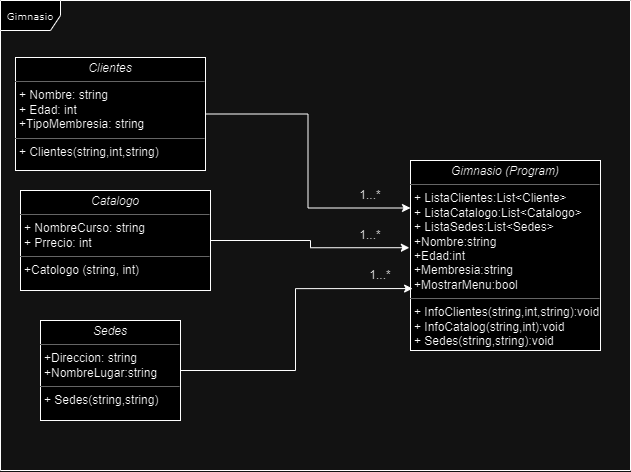

The diagram above was exported from draw.io. Its source (the exported page's mxGraphModel, read from the mxfile embedded in the PNG):
<mxGraphModel dx="1383" dy="535" grid="1" gridSize="10" guides="1" tooltips="1" connect="1" arrows="1" fold="1" page="1" pageScale="1" pageWidth="850" pageHeight="1100" background="none" math="0" shadow="0">
  <root>
    <mxCell id="0" />
    <mxCell id="1" parent="0" />
    <mxCell id="17acba5748e5396b-1" value="Gimnasio" style="shape=umlFrame;whiteSpace=wrap;html=1;rounded=0;shadow=0;comic=0;labelBackgroundColor=none;strokeWidth=1;fontFamily=Verdana;fontSize=10;align=center;" parent="1" vertex="1">
      <mxGeometry x="40" y="30" width="630" height="470" as="geometry" />
    </mxCell>
    <mxCell id="nfw84CPn0X5ZL7Nv2CCj-7" style="edgeStyle=orthogonalEdgeStyle;rounded=0;orthogonalLoop=1;jettySize=auto;html=1;entryX=0;entryY=0.25;entryDx=0;entryDy=0;" edge="1" parent="1" source="5d2195bd80daf111-18" target="nfw84CPn0X5ZL7Nv2CCj-3">
      <mxGeometry relative="1" as="geometry" />
    </mxCell>
    <mxCell id="5d2195bd80daf111-18" value="&lt;p style=&quot;margin:0px;margin-top:4px;text-align:center;&quot;&gt;&lt;i&gt;Clientes&lt;/i&gt;&lt;/p&gt;&lt;hr size=&quot;1&quot;&gt;&lt;p style=&quot;margin:0px;margin-left:4px;&quot;&gt;+ Nombre: string&lt;/p&gt;&lt;p style=&quot;margin:0px;margin-left:4px;&quot;&gt;+ Edad: int&lt;/p&gt;&lt;p style=&quot;margin:0px;margin-left:4px;&quot;&gt;+TipoMembresia: string&lt;/p&gt;&lt;hr size=&quot;1&quot;&gt;&lt;p style=&quot;margin:0px;margin-left:4px;&quot;&gt;+ Clientes(string,int,string)&lt;/p&gt;" style="verticalAlign=top;align=left;overflow=fill;fontSize=12;fontFamily=Helvetica;html=1;rounded=0;shadow=0;comic=0;labelBackgroundColor=none;strokeWidth=1" parent="1" vertex="1">
      <mxGeometry x="55" y="87" width="190" height="113" as="geometry" />
    </mxCell>
    <mxCell id="5d2195bd80daf111-19" value="&lt;p style=&quot;margin:0px;margin-top:4px;text-align:center;&quot;&gt;&lt;i&gt;Sedes&lt;/i&gt;&lt;/p&gt;&lt;hr size=&quot;1&quot;&gt;&lt;p style=&quot;margin:0px;margin-left:4px;&quot;&gt;+Direccion: string&lt;/p&gt;&lt;p style=&quot;margin:0px;margin-left:4px;&quot;&gt;+NombreLugar:string&lt;/p&gt;&lt;hr size=&quot;1&quot;&gt;&lt;p style=&quot;margin:0px;margin-left:4px;&quot;&gt;+ Sedes(string,string)&lt;br&gt;&lt;/p&gt;" style="verticalAlign=top;align=left;overflow=fill;fontSize=12;fontFamily=Helvetica;html=1;rounded=0;shadow=0;comic=0;labelBackgroundColor=none;strokeWidth=1" parent="1" vertex="1">
      <mxGeometry x="80" y="350" width="140" height="100" as="geometry" />
    </mxCell>
    <mxCell id="5d2195bd80daf111-20" value="&lt;p style=&quot;margin:0px;margin-top:4px;text-align:center;&quot;&gt;&lt;i&gt;Catalogo&lt;/i&gt;&lt;/p&gt;&lt;hr size=&quot;1&quot;&gt;&lt;p style=&quot;margin:0px;margin-left:4px;&quot;&gt;+ NombreCurso&lt;span style=&quot;background-color: initial;&quot;&gt;: string&lt;/span&gt;&lt;/p&gt;&lt;p style=&quot;margin:0px;margin-left:4px;&quot;&gt;+ Prrecio: int&lt;/p&gt;&lt;hr size=&quot;1&quot;&gt;&lt;p style=&quot;margin:0px;margin-left:4px;&quot;&gt;+Catologo (string, int)&lt;br&gt;&lt;/p&gt;" style="verticalAlign=top;align=left;overflow=fill;fontSize=12;fontFamily=Helvetica;html=1;rounded=0;shadow=0;comic=0;labelBackgroundColor=none;strokeWidth=1" parent="1" vertex="1">
      <mxGeometry x="60" y="220" width="190" height="100" as="geometry" />
    </mxCell>
    <mxCell id="nfw84CPn0X5ZL7Nv2CCj-3" value="&lt;p style=&quot;margin:0px;margin-top:4px;text-align:center;&quot;&gt;&lt;i&gt;Gimnasio (Program)&lt;/i&gt;&lt;/p&gt;&lt;hr size=&quot;1&quot;&gt;&lt;p style=&quot;margin:0px;margin-left:4px;&quot;&gt;+ ListaClientes:List&amp;lt;Cliente&amp;gt;&lt;br&gt;+ ListaCatalogo:List&amp;lt;Catalogo&amp;gt;&lt;/p&gt;&lt;p style=&quot;margin:0px;margin-left:4px;&quot;&gt;+ ListaSedes:List&amp;lt;Sedes&amp;gt;&lt;/p&gt;&lt;p style=&quot;margin:0px;margin-left:4px;&quot;&gt;+Nombre:string&lt;/p&gt;&lt;p style=&quot;margin:0px;margin-left:4px;&quot;&gt;+Edad:int&lt;/p&gt;&lt;p style=&quot;margin:0px;margin-left:4px;&quot;&gt;+Membresia:string&lt;/p&gt;&lt;p style=&quot;margin:0px;margin-left:4px;&quot;&gt;+MostrarMenu:bool&lt;/p&gt;&lt;hr size=&quot;1&quot;&gt;&lt;p style=&quot;margin:0px;margin-left:4px;&quot;&gt;+ InfoClientes(string,int,string):void&lt;br&gt;&lt;/p&gt;&lt;p style=&quot;margin:0px;margin-left:4px;&quot;&gt;+ InfoCatalog(string,int):void&lt;/p&gt;&lt;p style=&quot;margin:0px;margin-left:4px;&quot;&gt;+ Sedes(string,string):void&lt;/p&gt;" style="verticalAlign=top;align=left;overflow=fill;fontSize=12;fontFamily=Helvetica;html=1;rounded=0;shadow=0;comic=0;labelBackgroundColor=none;strokeWidth=1" vertex="1" parent="1">
      <mxGeometry x="450" y="190" width="190" height="190" as="geometry" />
    </mxCell>
    <mxCell id="nfw84CPn0X5ZL7Nv2CCj-5" style="edgeStyle=orthogonalEdgeStyle;rounded=0;orthogonalLoop=1;jettySize=auto;html=1;entryX=0.011;entryY=0.674;entryDx=0;entryDy=0;entryPerimeter=0;" edge="1" parent="1" source="5d2195bd80daf111-19" target="nfw84CPn0X5ZL7Nv2CCj-3">
      <mxGeometry relative="1" as="geometry" />
    </mxCell>
    <mxCell id="nfw84CPn0X5ZL7Nv2CCj-6" style="edgeStyle=orthogonalEdgeStyle;rounded=0;orthogonalLoop=1;jettySize=auto;html=1;entryX=-0.006;entryY=0.459;entryDx=0;entryDy=0;entryPerimeter=0;" edge="1" parent="1" source="5d2195bd80daf111-20" target="nfw84CPn0X5ZL7Nv2CCj-3">
      <mxGeometry relative="1" as="geometry" />
    </mxCell>
    <mxCell id="nfw84CPn0X5ZL7Nv2CCj-8" value="1...*" style="text;html=1;align=center;verticalAlign=middle;whiteSpace=wrap;rounded=0;" vertex="1" parent="1">
      <mxGeometry x="380" y="210" width="60" height="30" as="geometry" />
    </mxCell>
    <mxCell id="nfw84CPn0X5ZL7Nv2CCj-9" value="1...*" style="text;html=1;align=center;verticalAlign=middle;whiteSpace=wrap;rounded=0;" vertex="1" parent="1">
      <mxGeometry x="380" y="250" width="60" height="30" as="geometry" />
    </mxCell>
    <mxCell id="nfw84CPn0X5ZL7Nv2CCj-10" value="1...*" style="text;html=1;align=center;verticalAlign=middle;whiteSpace=wrap;rounded=0;" vertex="1" parent="1">
      <mxGeometry x="390" y="290" width="60" height="30" as="geometry" />
    </mxCell>
  </root>
</mxGraphModel>